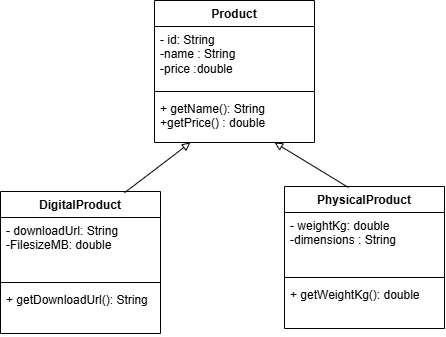

The diagram above was exported from draw.io. Its source (the exported page's mxGraphModel, read from the mxfile embedded in the PNG):
<mxGraphModel dx="705" dy="381" grid="0" gridSize="10" guides="1" tooltips="1" connect="1" arrows="1" fold="1" page="1" pageScale="1" pageWidth="1654" pageHeight="2336" background="light-dark(#FFFFFF,#FFFFFF)" math="0" shadow="0">
  <root>
    <mxCell id="0" />
    <mxCell id="1" parent="0" />
    <mxCell id="fXY49RGii52Bbzbh2RkP-13" parent="1" style="swimlane;fontStyle=1;align=center;verticalAlign=top;childLayout=stackLayout;horizontal=1;startSize=26;horizontalStack=0;resizeParent=1;resizeParentMax=0;resizeLast=0;collapsible=1;marginBottom=0;whiteSpace=wrap;html=1;strokeColor=light-dark(#000000,#000000);fillColor=light-dark(#FFFFFF,#FFFFFF);" value="&lt;span style=&quot;color: light-dark(rgb(0, 0, 0), rgb(0, 0, 0));&quot;&gt;Product&lt;/span&gt;" vertex="1">
      <mxGeometry height="142" width="160" x="806" y="1074" as="geometry">
        <mxRectangle height="26" width="98" x="824" y="1095" as="alternateBounds" />
      </mxGeometry>
    </mxCell>
    <mxCell id="fXY49RGii52Bbzbh2RkP-14" parent="fXY49RGii52Bbzbh2RkP-13" style="text;strokeColor=none;fillColor=none;align=left;verticalAlign=top;spacingLeft=4;spacingRight=4;overflow=hidden;rotatable=0;points=[[0,0.5],[1,0.5]];portConstraint=eastwest;whiteSpace=wrap;html=1;" value="&lt;span style=&quot;color: light-dark(rgb(0, 0, 0), rgb(0, 0, 0));&quot;&gt;- id: String&lt;/span&gt;&lt;div&gt;&lt;span style=&quot;color: light-dark(rgb(0, 0, 0), rgb(0, 0, 0));&quot;&gt;-name : String&lt;/span&gt;&lt;/div&gt;&lt;div&gt;&lt;span style=&quot;color: light-dark(rgb(0, 0, 0), rgb(0, 0, 0));&quot;&gt;-price :double&lt;/span&gt;&lt;/div&gt;" vertex="1">
      <mxGeometry height="61" width="160" y="26" as="geometry" />
    </mxCell>
    <mxCell id="fXY49RGii52Bbzbh2RkP-15" parent="fXY49RGii52Bbzbh2RkP-13" style="line;strokeWidth=1;fillColor=none;align=left;verticalAlign=middle;spacingTop=-1;spacingLeft=3;spacingRight=3;rotatable=0;labelPosition=right;points=[];portConstraint=eastwest;strokeColor=inherit;" value="" vertex="1">
      <mxGeometry height="8" width="160" y="87" as="geometry" />
    </mxCell>
    <mxCell id="fXY49RGii52Bbzbh2RkP-16" parent="fXY49RGii52Bbzbh2RkP-13" style="text;strokeColor=none;fillColor=none;align=left;verticalAlign=top;spacingLeft=4;spacingRight=4;overflow=hidden;rotatable=0;points=[[0,0.5],[1,0.5]];portConstraint=eastwest;whiteSpace=wrap;html=1;" value="&lt;span style=&quot;color: light-dark(rgb(0, 0, 0), rgb(0, 0, 0));&quot;&gt;+ getName(): String&lt;/span&gt;&lt;div&gt;&lt;span style=&quot;color: light-dark(rgb(0, 0, 0), rgb(0, 0, 0));&quot;&gt;+getPrice() : double&lt;/span&gt;&lt;/div&gt;" vertex="1">
      <mxGeometry height="47" width="160" y="95" as="geometry" />
    </mxCell>
    <mxCell id="fXY49RGii52Bbzbh2RkP-18" parent="1" style="swimlane;fontStyle=1;align=center;verticalAlign=top;childLayout=stackLayout;horizontal=1;startSize=26;horizontalStack=0;resizeParent=1;resizeParentMax=0;resizeLast=0;collapsible=1;marginBottom=0;whiteSpace=wrap;html=1;strokeColor=light-dark(#000000,#000000);fillColor=light-dark(#FFFFFF,#FFFFFF);" value="&lt;span style=&quot;color: light-dark(rgb(0, 0, 0), rgb(0, 0, 0));&quot;&gt;DigitalProduct&lt;/span&gt;" vertex="1">
      <mxGeometry height="142" width="160" x="652" y="1265" as="geometry">
        <mxRectangle height="26" width="98" x="824" y="1095" as="alternateBounds" />
      </mxGeometry>
    </mxCell>
    <mxCell id="fXY49RGii52Bbzbh2RkP-19" parent="fXY49RGii52Bbzbh2RkP-18" style="text;strokeColor=none;fillColor=none;align=left;verticalAlign=top;spacingLeft=4;spacingRight=4;overflow=hidden;rotatable=0;points=[[0,0.5],[1,0.5]];portConstraint=eastwest;whiteSpace=wrap;html=1;" value="&lt;span style=&quot;color: light-dark(rgb(0, 0, 0), rgb(0, 0, 0));&quot;&gt;- downloadUrl: String&lt;/span&gt;&lt;div&gt;&lt;span style=&quot;color: light-dark(rgb(0, 0, 0), rgb(0, 0, 0));&quot;&gt;-FilesizeMB: double&lt;/span&gt;&lt;/div&gt;&lt;div&gt;&lt;br&gt;&lt;/div&gt;" vertex="1">
      <mxGeometry height="61" width="160" y="26" as="geometry" />
    </mxCell>
    <mxCell id="fXY49RGii52Bbzbh2RkP-20" parent="fXY49RGii52Bbzbh2RkP-18" style="line;strokeWidth=1;fillColor=none;align=left;verticalAlign=middle;spacingTop=-1;spacingLeft=3;spacingRight=3;rotatable=0;labelPosition=right;points=[];portConstraint=eastwest;strokeColor=inherit;" value="" vertex="1">
      <mxGeometry height="8" width="160" y="87" as="geometry" />
    </mxCell>
    <mxCell id="fXY49RGii52Bbzbh2RkP-21" parent="fXY49RGii52Bbzbh2RkP-18" style="text;strokeColor=none;fillColor=none;align=left;verticalAlign=top;spacingLeft=4;spacingRight=4;overflow=hidden;rotatable=0;points=[[0,0.5],[1,0.5]];portConstraint=eastwest;whiteSpace=wrap;html=1;" value="&lt;span style=&quot;color: light-dark(rgb(0, 0, 0), rgb(0, 0, 0));&quot;&gt;+ getDownloadUrl(): String&lt;/span&gt;&lt;div&gt;&lt;br&gt;&lt;/div&gt;" vertex="1">
      <mxGeometry height="47" width="160" y="95" as="geometry" />
    </mxCell>
    <mxCell id="fXY49RGii52Bbzbh2RkP-22" parent="1" style="swimlane;fontStyle=1;align=center;verticalAlign=top;childLayout=stackLayout;horizontal=1;startSize=26;horizontalStack=0;resizeParent=1;resizeParentMax=0;resizeLast=0;collapsible=1;marginBottom=0;whiteSpace=wrap;html=1;strokeColor=light-dark(#000000,#000000);fillColor=light-dark(#FFFFFF,#FFFFFF);" value="&lt;span style=&quot;color: light-dark(rgb(0, 0, 0), rgb(0, 0, 0));&quot;&gt;PhysicalProduct&lt;/span&gt;" vertex="1">
      <mxGeometry height="142" width="160" x="936" y="1260" as="geometry">
        <mxRectangle height="26" width="98" x="824" y="1095" as="alternateBounds" />
      </mxGeometry>
    </mxCell>
    <mxCell id="fXY49RGii52Bbzbh2RkP-23" parent="fXY49RGii52Bbzbh2RkP-22" style="text;strokeColor=none;fillColor=none;align=left;verticalAlign=top;spacingLeft=4;spacingRight=4;overflow=hidden;rotatable=0;points=[[0,0.5],[1,0.5]];portConstraint=eastwest;whiteSpace=wrap;html=1;" value="&lt;span style=&quot;color: light-dark(rgb(0, 0, 0), rgb(0, 0, 0));&quot;&gt;- weightKg: double&lt;/span&gt;&lt;div&gt;&lt;span style=&quot;color: light-dark(rgb(0, 0, 0), rgb(0, 0, 0));&quot;&gt;-dimensions : String&lt;/span&gt;&lt;/div&gt;&lt;div&gt;&lt;br&gt;&lt;/div&gt;" vertex="1">
      <mxGeometry height="61" width="160" y="26" as="geometry" />
    </mxCell>
    <mxCell id="fXY49RGii52Bbzbh2RkP-24" parent="fXY49RGii52Bbzbh2RkP-22" style="line;strokeWidth=1;fillColor=none;align=left;verticalAlign=middle;spacingTop=-1;spacingLeft=3;spacingRight=3;rotatable=0;labelPosition=right;points=[];portConstraint=eastwest;strokeColor=inherit;" value="" vertex="1">
      <mxGeometry height="8" width="160" y="87" as="geometry" />
    </mxCell>
    <mxCell id="fXY49RGii52Bbzbh2RkP-25" parent="fXY49RGii52Bbzbh2RkP-22" style="text;strokeColor=none;fillColor=none;align=left;verticalAlign=top;spacingLeft=4;spacingRight=4;overflow=hidden;rotatable=0;points=[[0,0.5],[1,0.5]];portConstraint=eastwest;whiteSpace=wrap;html=1;" value="&lt;span style=&quot;color: light-dark(rgb(0, 0, 0), rgb(0, 0, 0));&quot;&gt;+ getWeightKg(): double&lt;/span&gt;&lt;div&gt;&lt;br&gt;&lt;/div&gt;" vertex="1">
      <mxGeometry height="47" width="160" y="95" as="geometry" />
    </mxCell>
    <mxCell id="fXY49RGii52Bbzbh2RkP-28" edge="1" parent="1" style="edgeStyle=none;orthogonalLoop=1;jettySize=auto;html=1;rounded=0;strokeColor=light-dark(#000000,#000000);align=center;verticalAlign=middle;fontFamily=Helvetica;fontSize=11;fontColor=default;labelBackgroundColor=default;endArrow=block;endFill=0;curved=1;exitX=0.563;exitY=0.009;exitDx=0;exitDy=0;exitPerimeter=0;" value="">
      <mxGeometry relative="1" width="100" as="geometry">
        <Array as="points" />
        <mxPoint x="776.0000000000001" y="1266.2780000000002" as="sourcePoint" />
        <mxPoint x="841.92" y="1216" as="targetPoint" />
      </mxGeometry>
    </mxCell>
    <mxCell id="fXY49RGii52Bbzbh2RkP-29" edge="1" parent="1" style="edgeStyle=none;orthogonalLoop=1;jettySize=auto;html=1;rounded=0;strokeColor=light-dark(#000000,#000000);align=center;verticalAlign=middle;fontFamily=Helvetica;fontSize=11;fontColor=default;labelBackgroundColor=default;endArrow=block;endFill=0;curved=1;exitX=0.563;exitY=0.009;exitDx=0;exitDy=0;exitPerimeter=0;entryX=0.75;entryY=1;entryDx=0;entryDy=0;" target="fXY49RGii52Bbzbh2RkP-13" value="">
      <mxGeometry relative="1" width="100" as="geometry">
        <Array as="points" />
        <mxPoint x="1000" y="1261" as="sourcePoint" />
        <mxPoint x="1095" y="1212" as="targetPoint" />
      </mxGeometry>
    </mxCell>
  </root>
</mxGraphModel>